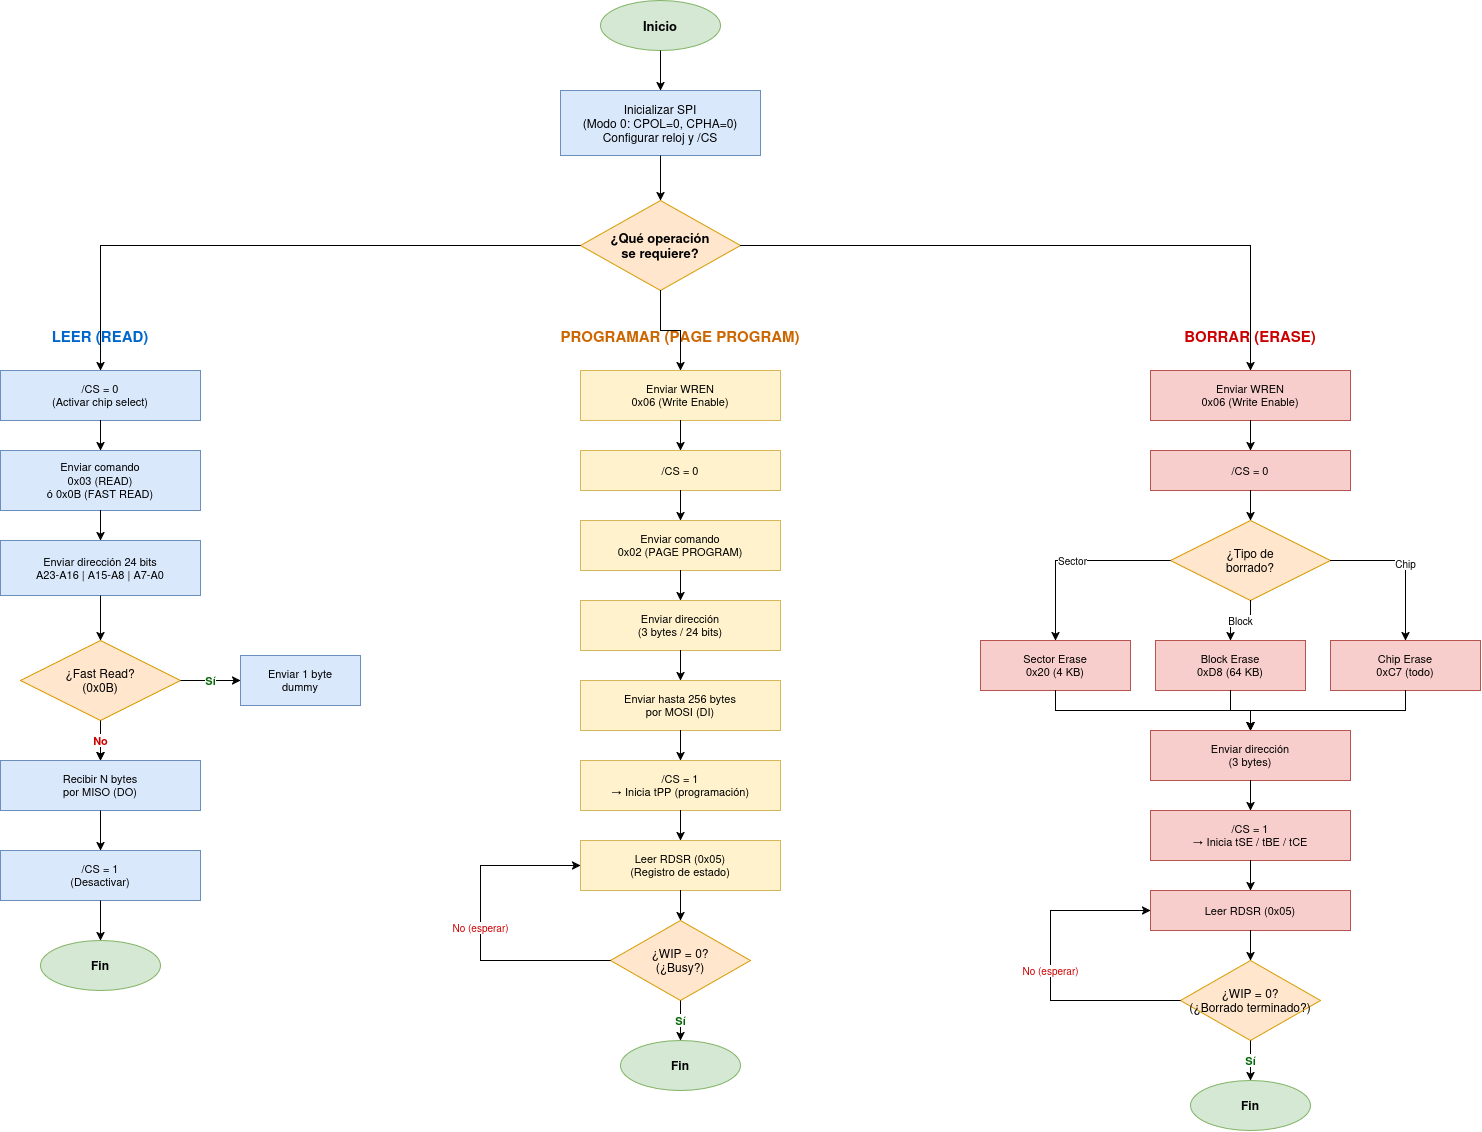

The diagram above was exported from draw.io. Its source (the exported page's mxGraphModel, read from the mxfile embedded in the PNG):
<mxGraphModel dx="2438" dy="1302" grid="1" gridSize="10" guides="1" tooltips="1" connect="1" arrows="1" fold="1" page="1" pageScale="1" pageWidth="827" pageHeight="1169" math="0" shadow="0">
  <root>
    <mxCell id="0" />
    <mxCell id="1" parent="0" />
    <mxCell id="2" parent="1" style="ellipse;whiteSpace=wrap;html=1;fillColor=#d5e8d4;strokeColor=#82b366;fontStyle=1;fontSize=13;" value="Inicio" vertex="1">
      <mxGeometry height="50" width="120" x="700" y="90" as="geometry" />
    </mxCell>
    <mxCell id="3" parent="1" style="rounded=0;whiteSpace=wrap;html=1;fillColor=#dae8fc;strokeColor=#6c8ebf;fontSize=12;" value="Inicializar SPI&#10;(Modo 0: CPOL=0, CPHA=0)&#10;Configurar reloj y /CS" vertex="1">
      <mxGeometry height="65" width="200" x="660" y="180" as="geometry" />
    </mxCell>
    <mxCell id="4" parent="1" style="rhombus;whiteSpace=wrap;html=1;fillColor=#ffe6cc;strokeColor=#d79b00;fontSize=13;fontStyle=1;" value="¿Qué operación&#10;se requiere?" vertex="1">
      <mxGeometry height="90" width="160" x="680" y="290" as="geometry" />
    </mxCell>
    <mxCell id="5" edge="1" parent="1" source="2" style="edgeStyle=orthogonalEdgeStyle;rounded=0;orthogonalLoop=1;jettySize=auto;html=1;" target="3">
      <mxGeometry relative="1" as="geometry" />
    </mxCell>
    <mxCell id="6" edge="1" parent="1" source="3" style="edgeStyle=orthogonalEdgeStyle;rounded=0;orthogonalLoop=1;jettySize=auto;html=1;" target="4">
      <mxGeometry relative="1" as="geometry" />
    </mxCell>
    <mxCell id="7" parent="1" style="text;html=1;strokeColor=none;fillColor=none;align=center;verticalAlign=middle;whiteSpace=wrap;rounded=0;fontSize=15;fontStyle=1;fontColor=#0066CC;" value="LEER (READ)" vertex="1">
      <mxGeometry height="30" width="200" x="100" y="410" as="geometry" />
    </mxCell>
    <mxCell id="8" parent="1" style="rounded=0;whiteSpace=wrap;html=1;fillColor=#dae8fc;strokeColor=#6c8ebf;fontSize=11;" value="/CS = 0&#10;(Activar chip select)" vertex="1">
      <mxGeometry height="50" width="200" x="100" y="460" as="geometry" />
    </mxCell>
    <mxCell id="9" parent="1" style="rounded=0;whiteSpace=wrap;html=1;fillColor=#dae8fc;strokeColor=#6c8ebf;fontSize=11;" value="Enviar comando&#10;0x03 (READ)&#10;ó 0x0B (FAST READ)" vertex="1">
      <mxGeometry height="60" width="200" x="100" y="540" as="geometry" />
    </mxCell>
    <mxCell id="10" parent="1" style="rounded=0;whiteSpace=wrap;html=1;fillColor=#dae8fc;strokeColor=#6c8ebf;fontSize=11;" value="Enviar dirección 24 bits&#10;A23-A16 | A15-A8 | A7-A0" vertex="1">
      <mxGeometry height="55" width="200" x="100" y="630" as="geometry" />
    </mxCell>
    <mxCell id="11" edge="1" parent="1" source="12" style="edgeStyle=orthogonalEdgeStyle;rounded=0;orthogonalLoop=1;jettySize=auto;html=1;" target="14" value="">
      <mxGeometry relative="1" as="geometry" />
    </mxCell>
    <mxCell id="12" parent="1" style="rhombus;whiteSpace=wrap;html=1;fillColor=#ffe6cc;strokeColor=#d79b00;fontSize=12;" value="¿Fast Read?&#10;(0x0B)" vertex="1">
      <mxGeometry height="80" width="160" x="120" y="730" as="geometry" />
    </mxCell>
    <mxCell id="13" parent="1" style="rounded=0;whiteSpace=wrap;html=1;fillColor=#dae8fc;strokeColor=#6c8ebf;fontSize=11;" value="Enviar 1 byte&#10;dummy" vertex="1">
      <mxGeometry height="50" width="120" x="340" y="745" as="geometry" />
    </mxCell>
    <mxCell id="14" parent="1" style="rounded=0;whiteSpace=wrap;html=1;fillColor=#dae8fc;strokeColor=#6c8ebf;fontSize=11;" value="Recibir N bytes&#10;por MISO (DO)" vertex="1">
      <mxGeometry height="50" width="200" x="100" y="850" as="geometry" />
    </mxCell>
    <mxCell id="15" parent="1" style="rounded=0;whiteSpace=wrap;html=1;fillColor=#dae8fc;strokeColor=#6c8ebf;fontSize=11;" value="/CS = 1&#10;(Desactivar)" vertex="1">
      <mxGeometry height="50" width="200" x="100" y="940" as="geometry" />
    </mxCell>
    <mxCell id="16" parent="1" style="ellipse;whiteSpace=wrap;html=1;fillColor=#d5e8d4;strokeColor=#82b366;fontSize=12;fontStyle=1;" value="Fin" vertex="1">
      <mxGeometry height="50" width="120" x="140" y="1030" as="geometry" />
    </mxCell>
    <mxCell id="17" edge="1" parent="1" source="4" style="edgeStyle=orthogonalEdgeStyle;rounded=0;orthogonalLoop=1;jettySize=auto;html=1;" target="8">
      <mxGeometry relative="1" as="geometry" />
    </mxCell>
    <mxCell id="18" edge="1" parent="1" source="8" style="edgeStyle=orthogonalEdgeStyle;rounded=0;orthogonalLoop=1;jettySize=auto;html=1;" target="9">
      <mxGeometry relative="1" as="geometry" />
    </mxCell>
    <mxCell id="19" edge="1" parent="1" source="9" style="edgeStyle=orthogonalEdgeStyle;rounded=0;orthogonalLoop=1;jettySize=auto;html=1;" target="10">
      <mxGeometry relative="1" as="geometry" />
    </mxCell>
    <mxCell id="20" edge="1" parent="1" source="10" style="edgeStyle=orthogonalEdgeStyle;rounded=0;orthogonalLoop=1;jettySize=auto;html=1;" target="12">
      <mxGeometry relative="1" as="geometry" />
    </mxCell>
    <mxCell id="21" edge="1" parent="1" source="12" style="edgeStyle=orthogonalEdgeStyle;rounded=0;orthogonalLoop=1;jettySize=auto;html=1;fontSize=11;fontColor=#006600;fontStyle=1;" target="13" value="Sí">
      <mxGeometry relative="1" as="geometry" />
    </mxCell>
    <mxCell id="22" edge="1" parent="1" source="12" style="edgeStyle=orthogonalEdgeStyle;rounded=0;orthogonalLoop=1;jettySize=auto;html=1;fontSize=11;fontColor=#CC0000;fontStyle=1;" target="14" value="No">
      <mxGeometry relative="1" as="geometry" />
    </mxCell>
    <mxCell id="23" edge="1" parent="1" source="14" style="edgeStyle=orthogonalEdgeStyle;rounded=0;orthogonalLoop=1;jettySize=auto;html=1;" target="15">
      <mxGeometry relative="1" as="geometry" />
    </mxCell>
    <mxCell id="24" edge="1" parent="1" source="15" style="edgeStyle=orthogonalEdgeStyle;rounded=0;orthogonalLoop=1;jettySize=auto;html=1;" target="16">
      <mxGeometry relative="1" as="geometry" />
    </mxCell>
    <mxCell id="25" parent="1" style="text;html=1;strokeColor=none;fillColor=none;align=center;verticalAlign=middle;whiteSpace=wrap;rounded=0;fontSize=15;fontStyle=1;fontColor=#CC6600;" value="PROGRAMAR (PAGE PROGRAM)" vertex="1">
      <mxGeometry height="30" width="260" x="650" y="410" as="geometry" />
    </mxCell>
    <mxCell id="26" parent="1" style="rounded=0;whiteSpace=wrap;html=1;fillColor=#fff2cc;strokeColor=#d6b656;fontSize=11;" value="Enviar WREN&#10;0x06 (Write Enable)" vertex="1">
      <mxGeometry height="50" width="200" x="680" y="460" as="geometry" />
    </mxCell>
    <mxCell id="27" parent="1" style="rounded=0;whiteSpace=wrap;html=1;fillColor=#fff2cc;strokeColor=#d6b656;fontSize=11;" value="/CS = 0" vertex="1">
      <mxGeometry height="40" width="200" x="680" y="540" as="geometry" />
    </mxCell>
    <mxCell id="28" parent="1" style="rounded=0;whiteSpace=wrap;html=1;fillColor=#fff2cc;strokeColor=#d6b656;fontSize=11;" value="Enviar comando&#10;0x02 (PAGE PROGRAM)" vertex="1">
      <mxGeometry height="50" width="200" x="680" y="610" as="geometry" />
    </mxCell>
    <mxCell id="29" parent="1" style="rounded=0;whiteSpace=wrap;html=1;fillColor=#fff2cc;strokeColor=#d6b656;fontSize=11;" value="Enviar dirección&#10;(3 bytes / 24 bits)" vertex="1">
      <mxGeometry height="50" width="200" x="680" y="690" as="geometry" />
    </mxCell>
    <mxCell id="30" parent="1" style="rounded=0;whiteSpace=wrap;html=1;fillColor=#fff2cc;strokeColor=#d6b656;fontSize=11;" value="Enviar hasta 256 bytes&#10;por MOSI (DI)" vertex="1">
      <mxGeometry height="50" width="200" x="680" y="770" as="geometry" />
    </mxCell>
    <mxCell id="31" parent="1" style="rounded=0;whiteSpace=wrap;html=1;fillColor=#fff2cc;strokeColor=#d6b656;fontSize=11;" value="/CS = 1&#10;→ Inicia tPP (programación)" vertex="1">
      <mxGeometry height="50" width="200" x="680" y="850" as="geometry" />
    </mxCell>
    <mxCell id="32" parent="1" style="rounded=0;whiteSpace=wrap;html=1;fillColor=#fff2cc;strokeColor=#d6b656;fontSize=11;" value="Leer RDSR (0x05)&#10;(Registro de estado)" vertex="1">
      <mxGeometry height="50" width="200" x="680" y="930" as="geometry" />
    </mxCell>
    <mxCell id="33" parent="1" style="rhombus;whiteSpace=wrap;html=1;fillColor=#ffe6cc;strokeColor=#d79b00;fontSize=12;" value="¿WIP = 0?&#10;(¿Busy?)" vertex="1">
      <mxGeometry height="80" width="140" x="710" y="1010" as="geometry" />
    </mxCell>
    <mxCell id="34" parent="1" style="ellipse;whiteSpace=wrap;html=1;fillColor=#d5e8d4;strokeColor=#82b366;fontSize=12;fontStyle=1;" value="Fin" vertex="1">
      <mxGeometry height="50" width="120" x="720" y="1130" as="geometry" />
    </mxCell>
    <mxCell id="35" edge="1" parent="1" source="4" style="edgeStyle=orthogonalEdgeStyle;rounded=0;orthogonalLoop=1;jettySize=auto;html=1;" target="26">
      <mxGeometry relative="1" as="geometry" />
    </mxCell>
    <mxCell id="36" edge="1" parent="1" source="26" style="edgeStyle=orthogonalEdgeStyle;rounded=0;orthogonalLoop=1;jettySize=auto;html=1;" target="27">
      <mxGeometry relative="1" as="geometry" />
    </mxCell>
    <mxCell id="37" edge="1" parent="1" source="27" style="edgeStyle=orthogonalEdgeStyle;rounded=0;orthogonalLoop=1;jettySize=auto;html=1;" target="28">
      <mxGeometry relative="1" as="geometry" />
    </mxCell>
    <mxCell id="38" edge="1" parent="1" source="28" style="edgeStyle=orthogonalEdgeStyle;rounded=0;orthogonalLoop=1;jettySize=auto;html=1;" target="29">
      <mxGeometry relative="1" as="geometry" />
    </mxCell>
    <mxCell id="39" edge="1" parent="1" source="29" style="edgeStyle=orthogonalEdgeStyle;rounded=0;orthogonalLoop=1;jettySize=auto;html=1;" target="30">
      <mxGeometry relative="1" as="geometry" />
    </mxCell>
    <mxCell id="40" edge="1" parent="1" source="30" style="edgeStyle=orthogonalEdgeStyle;rounded=0;orthogonalLoop=1;jettySize=auto;html=1;" target="31">
      <mxGeometry relative="1" as="geometry" />
    </mxCell>
    <mxCell id="41" edge="1" parent="1" source="31" style="edgeStyle=orthogonalEdgeStyle;rounded=0;orthogonalLoop=1;jettySize=auto;html=1;" target="32">
      <mxGeometry relative="1" as="geometry" />
    </mxCell>
    <mxCell id="42" edge="1" parent="1" source="32" style="edgeStyle=orthogonalEdgeStyle;rounded=0;orthogonalLoop=1;jettySize=auto;html=1;" target="33">
      <mxGeometry relative="1" as="geometry" />
    </mxCell>
    <mxCell id="43" edge="1" parent="1" source="33" style="edgeStyle=orthogonalEdgeStyle;rounded=0;orthogonalLoop=1;jettySize=auto;html=1;fontSize=11;fontColor=#006600;fontStyle=1;" target="34" value="Sí">
      <mxGeometry relative="1" as="geometry" />
    </mxCell>
    <mxCell id="44" edge="1" parent="1" source="33" style="edgeStyle=orthogonalEdgeStyle;rounded=0;orthogonalLoop=1;jettySize=auto;html=1;fontSize=10;fontColor=#CC0000;exitX=0;exitY=0.5;exitDx=0;exitDy=0;entryX=0;entryY=0.5;entryDx=0;entryDy=0;" target="32" value="No (esperar)">
      <mxGeometry relative="1" as="geometry">
        <Array as="points">
          <mxPoint x="580" y="1050" />
          <mxPoint x="580" y="955" />
        </Array>
      </mxGeometry>
    </mxCell>
    <mxCell id="45" parent="1" style="text;html=1;strokeColor=none;fillColor=none;align=center;verticalAlign=middle;whiteSpace=wrap;rounded=0;fontSize=15;fontStyle=1;fontColor=#CC0000;" value="BORRAR (ERASE)" vertex="1">
      <mxGeometry height="30" width="200" x="1250" y="410" as="geometry" />
    </mxCell>
    <mxCell id="46" parent="1" style="rounded=0;whiteSpace=wrap;html=1;fillColor=#f8cecc;strokeColor=#b85450;fontSize=11;" value="Enviar WREN&#10;0x06 (Write Enable)" vertex="1">
      <mxGeometry height="50" width="200" x="1250" y="460" as="geometry" />
    </mxCell>
    <mxCell id="47" parent="1" style="rounded=0;whiteSpace=wrap;html=1;fillColor=#f8cecc;strokeColor=#b85450;fontSize=11;" value="/CS = 0" vertex="1">
      <mxGeometry height="40" width="200" x="1250" y="540" as="geometry" />
    </mxCell>
    <mxCell id="48" parent="1" style="rhombus;whiteSpace=wrap;html=1;fillColor=#ffe6cc;strokeColor=#d79b00;fontSize=12;" value="¿Tipo de&#10;borrado?" vertex="1">
      <mxGeometry height="80" width="160" x="1270" y="610" as="geometry" />
    </mxCell>
    <mxCell id="49" parent="1" style="rounded=0;whiteSpace=wrap;html=1;fillColor=#f8cecc;strokeColor=#b85450;fontSize=11;" value="Sector Erase&#10;0x20 (4 KB)" vertex="1">
      <mxGeometry height="50" width="150" x="1080" y="730" as="geometry" />
    </mxCell>
    <mxCell id="50" parent="1" style="rounded=0;whiteSpace=wrap;html=1;fillColor=#f8cecc;strokeColor=#b85450;fontSize=11;" value="Block Erase&#10;0xD8 (64 KB)" vertex="1">
      <mxGeometry height="50" width="150" x="1255" y="730" as="geometry" />
    </mxCell>
    <mxCell id="51" parent="1" style="rounded=0;whiteSpace=wrap;html=1;fillColor=#f8cecc;strokeColor=#b85450;fontSize=11;" value="Chip Erase&#10;0xC7 (todo)" vertex="1">
      <mxGeometry height="50" width="150" x="1430" y="730" as="geometry" />
    </mxCell>
    <mxCell id="52" parent="1" style="rounded=0;whiteSpace=wrap;html=1;fillColor=#f8cecc;strokeColor=#b85450;fontSize=11;" value="Enviar dirección&#10;(3 bytes)" vertex="1">
      <mxGeometry height="50" width="200" x="1250" y="820" as="geometry" />
    </mxCell>
    <mxCell id="53" parent="1" style="rounded=0;whiteSpace=wrap;html=1;fillColor=#f8cecc;strokeColor=#b85450;fontSize=11;" value="/CS = 1&#10;→ Inicia tSE / tBE / tCE" vertex="1">
      <mxGeometry height="50" width="200" x="1250" y="900" as="geometry" />
    </mxCell>
    <mxCell id="54" parent="1" style="rounded=0;whiteSpace=wrap;html=1;fillColor=#f8cecc;strokeColor=#b85450;fontSize=11;" value="Leer RDSR (0x05)" vertex="1">
      <mxGeometry height="40" width="200" x="1250" y="980" as="geometry" />
    </mxCell>
    <mxCell id="55" parent="1" style="rhombus;whiteSpace=wrap;html=1;fillColor=#ffe6cc;strokeColor=#d79b00;fontSize=12;" value="¿WIP = 0?&#10;(¿Borrado terminado?)" vertex="1">
      <mxGeometry height="80" width="140" x="1280" y="1050" as="geometry" />
    </mxCell>
    <mxCell id="56" parent="1" style="ellipse;whiteSpace=wrap;html=1;fillColor=#d5e8d4;strokeColor=#82b366;fontSize=12;fontStyle=1;" value="Fin" vertex="1">
      <mxGeometry height="50" width="120" x="1290" y="1170" as="geometry" />
    </mxCell>
    <mxCell id="57" edge="1" parent="1" source="4" style="edgeStyle=orthogonalEdgeStyle;rounded=0;orthogonalLoop=1;jettySize=auto;html=1;" target="46">
      <mxGeometry relative="1" as="geometry" />
    </mxCell>
    <mxCell id="58" edge="1" parent="1" source="46" style="edgeStyle=orthogonalEdgeStyle;rounded=0;orthogonalLoop=1;jettySize=auto;html=1;" target="47">
      <mxGeometry relative="1" as="geometry" />
    </mxCell>
    <mxCell id="59" edge="1" parent="1" source="47" style="edgeStyle=orthogonalEdgeStyle;rounded=0;orthogonalLoop=1;jettySize=auto;html=1;" target="48">
      <mxGeometry relative="1" as="geometry" />
    </mxCell>
    <mxCell id="60" edge="1" parent="1" source="48" style="edgeStyle=orthogonalEdgeStyle;rounded=0;orthogonalLoop=1;jettySize=auto;html=1;fontSize=10;" target="49" value="Sector">
      <mxGeometry relative="1" as="geometry" />
    </mxCell>
    <mxCell id="61" edge="1" parent="1" source="48" style="edgeStyle=orthogonalEdgeStyle;rounded=0;orthogonalLoop=1;jettySize=auto;html=1;fontSize=10;" target="50" value="Block">
      <mxGeometry relative="1" as="geometry" />
    </mxCell>
    <mxCell id="62" edge="1" parent="1" source="48" style="edgeStyle=orthogonalEdgeStyle;rounded=0;orthogonalLoop=1;jettySize=auto;html=1;fontSize=10;exitX=1;exitY=0.5;exitDx=0;exitDy=0;" target="51" value="Chip">
      <mxGeometry relative="1" as="geometry" />
    </mxCell>
    <mxCell id="63" edge="1" parent="1" source="49" style="edgeStyle=orthogonalEdgeStyle;rounded=0;orthogonalLoop=1;jettySize=auto;html=1;" target="52">
      <mxGeometry relative="1" as="geometry">
        <Array as="points">
          <mxPoint x="1155" y="800" />
          <mxPoint x="1350" y="800" />
        </Array>
      </mxGeometry>
    </mxCell>
    <mxCell id="64" edge="1" parent="1" source="50" style="edgeStyle=orthogonalEdgeStyle;rounded=0;orthogonalLoop=1;jettySize=auto;html=1;" target="52">
      <mxGeometry relative="1" as="geometry" />
    </mxCell>
    <mxCell id="65" edge="1" parent="1" source="51" style="edgeStyle=orthogonalEdgeStyle;rounded=0;orthogonalLoop=1;jettySize=auto;html=1;" target="52">
      <mxGeometry relative="1" as="geometry" />
    </mxCell>
    <mxCell id="66" edge="1" parent="1" source="52" style="edgeStyle=orthogonalEdgeStyle;rounded=0;orthogonalLoop=1;jettySize=auto;html=1;" target="53">
      <mxGeometry relative="1" as="geometry" />
    </mxCell>
    <mxCell id="67" edge="1" parent="1" source="53" style="edgeStyle=orthogonalEdgeStyle;rounded=0;orthogonalLoop=1;jettySize=auto;html=1;" target="54">
      <mxGeometry relative="1" as="geometry" />
    </mxCell>
    <mxCell id="68" edge="1" parent="1" source="54" style="edgeStyle=orthogonalEdgeStyle;rounded=0;orthogonalLoop=1;jettySize=auto;html=1;" target="55">
      <mxGeometry relative="1" as="geometry" />
    </mxCell>
    <mxCell id="69" edge="1" parent="1" source="55" style="edgeStyle=orthogonalEdgeStyle;rounded=0;orthogonalLoop=1;jettySize=auto;html=1;fontSize=11;fontColor=#006600;fontStyle=1;" target="56" value="Sí">
      <mxGeometry relative="1" as="geometry" />
    </mxCell>
    <mxCell id="70" edge="1" parent="1" source="55" style="edgeStyle=orthogonalEdgeStyle;rounded=0;orthogonalLoop=1;jettySize=auto;html=1;fontSize=10;fontColor=#CC0000;exitX=0;exitY=0.5;exitDx=0;exitDy=0;entryX=0;entryY=0.5;entryDx=0;entryDy=0;" target="54" value="No (esperar)">
      <mxGeometry relative="1" as="geometry">
        <Array as="points">
          <mxPoint x="1150" y="1090" />
          <mxPoint x="1150" y="1000" />
        </Array>
      </mxGeometry>
    </mxCell>
  </root>
</mxGraphModel>